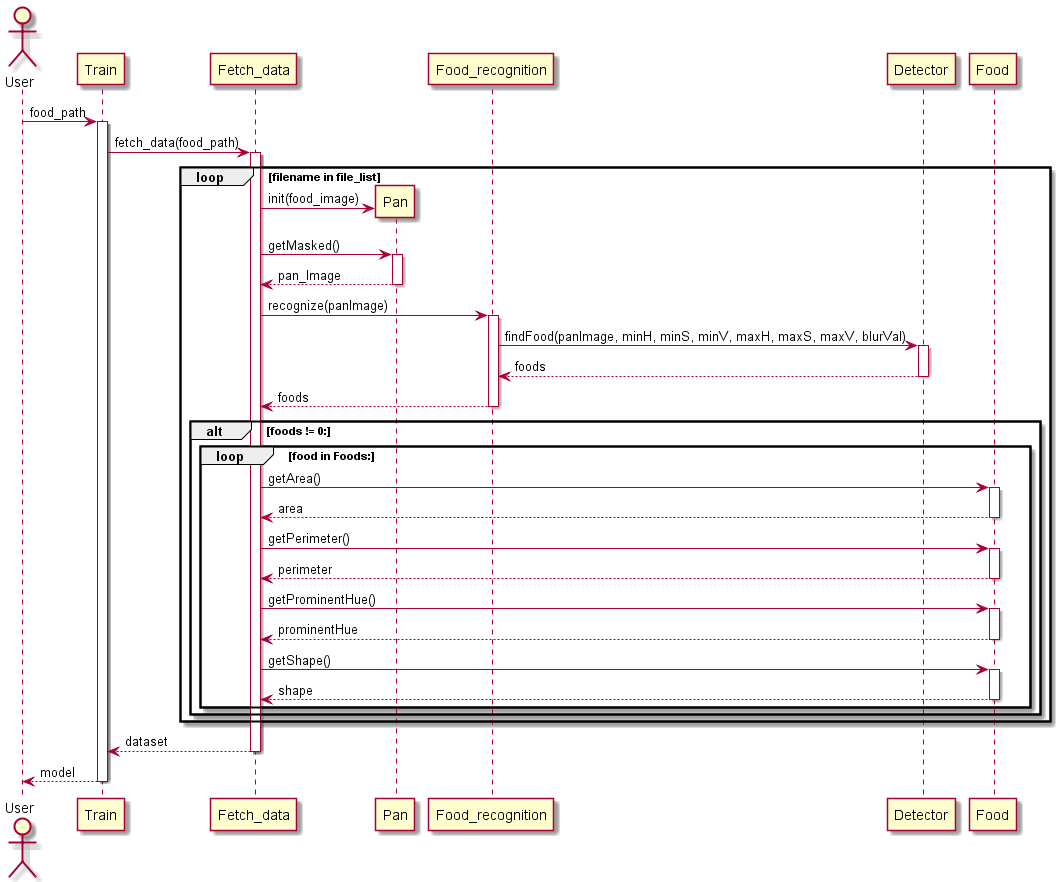

The diagram above was rendered by PlantUML. Its source (embedded in the PNG):
@startuml Sequence diagram train food patterns

actor User

User -> Train ++ : food_path
Train -> Fetch_data ++ : fetch_data(food_path)
loop filename in file_list
    Fetch_data -> Pan ** : init(food_image)
    Fetch_data -> Pan ++ : getMasked()
    return pan_Image
    Fetch_data -> Food_recognition ++ : recognize(panImage)
    Food_recognition -> Detector ++ : findFood(panImage, minH, minS, minV, maxH, maxS, maxV, blurVal)
    return foods
    return foods

    alt foods != 0:
    loop food in Foods:
        Fetch_data -> Food ++ : getArea()
        return area
        Fetch_data -> Food ++ : getPerimeter()
        return perimeter
        Fetch_data -> Food ++ : getProminentHue()
        return prominentHue
        Fetch_data -> Food ++ : getShape()
        return shape
    end
end
end
return dataset
return model

@enduml